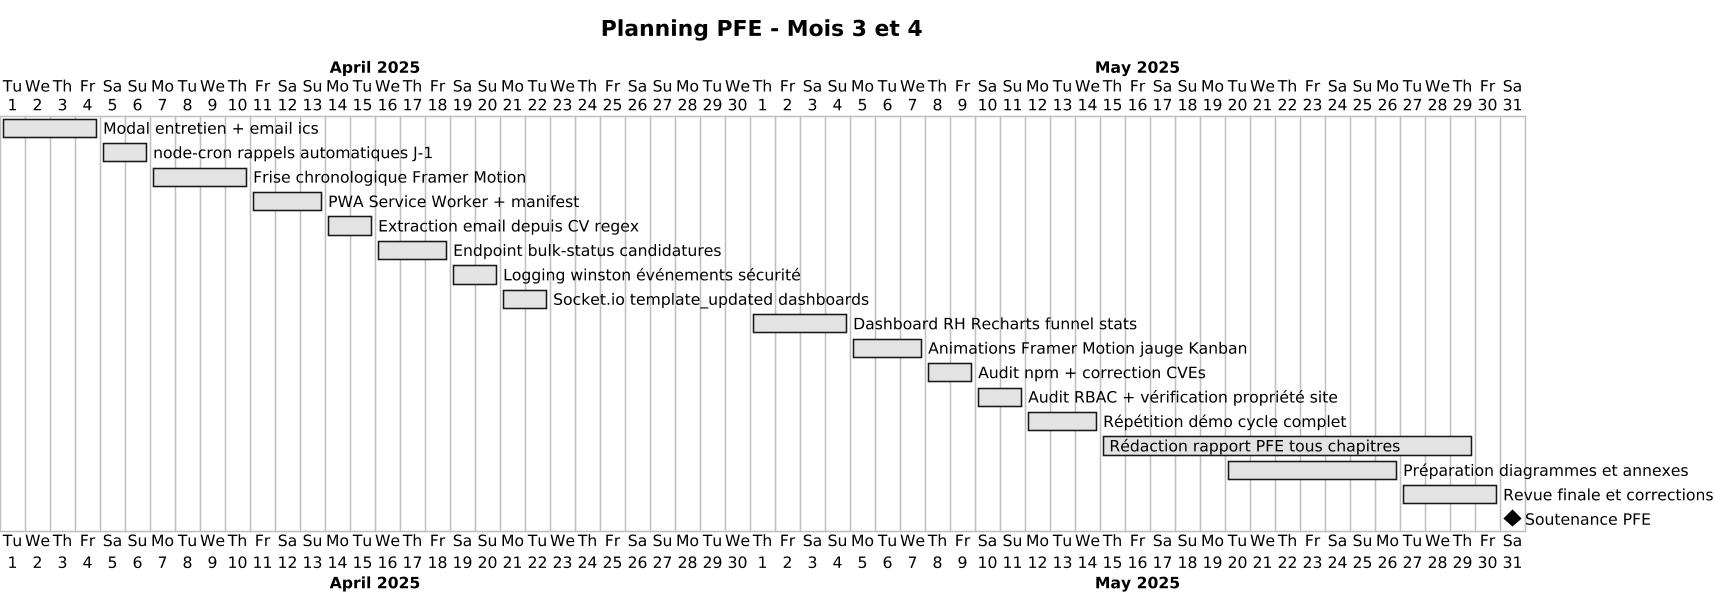

The diagram above was rendered by PlantUML. Its source (embedded in the PNG):
@startgantt
skinparam dpi 150
skinparam monochrome true
skinparam shadowing false
skinparam defaultFontSize 10
skinparam defaultFontName Arial
Project starts 2025-04-01

title Planning PFE - Mois 3 et 4

' ---- Mois 3 ----
[Modal entretien + email ics] starts 2025-04-01 and lasts 4 days
[node-cron rappels automatiques J-1] starts 2025-04-05 and lasts 2 days
[Frise chronologique Framer Motion] starts 2025-04-07 and lasts 4 days
[PWA Service Worker + manifest] starts 2025-04-11 and lasts 3 days
[Extraction email depuis CV regex] starts 2025-04-14 and lasts 2 days
[Endpoint bulk-status candidatures] starts 2025-04-16 and lasts 3 days
[Logging winston événements sécurité] starts 2025-04-19 and lasts 2 days
[Socket.io template_updated dashboards] starts 2025-04-21 and lasts 2 days

' ---- Mois 4 ----
[Dashboard RH Recharts funnel stats] starts 2025-05-01 and lasts 4 days
[Animations Framer Motion jauge Kanban] starts 2025-05-05 and lasts 3 days
[Audit npm + correction CVEs] starts 2025-05-08 and lasts 2 days
[Audit RBAC + vérification propriété site] starts 2025-05-10 and lasts 2 days
[Répétition démo cycle complet] starts 2025-05-12 and lasts 3 days
[Rédaction rapport PFE tous chapitres] starts 2025-05-15 and lasts 15 days
[Préparation diagrammes et annexes] starts 2025-05-20 and lasts 7 days
[Revue finale et corrections] starts 2025-05-27 and lasts 4 days
[Soutenance PFE] happens at 2025-05-31
@endgantt